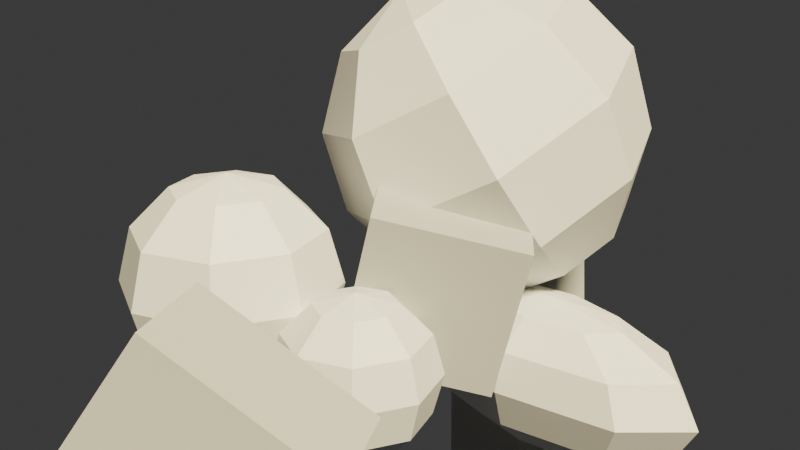# Source: cloud.blend  (saved by Blender 5.0.119; exported with 4.5.12 LTS)
import bpy
from mathutils import Matrix  # noqa: F401  (used for matrix-valued properties, if any)

bpy.ops.wm.read_factory_settings(use_empty=True)
scene = bpy.context.scene
scene.name = 'Scene'

# ---- collections
col_collection = bpy.data.collections.new('Collection'); scene.collection.children.link(col_collection)

# ---- materials (node trees are filled in below, after node groups)
mat_cloud = bpy.data.materials.new('cloud')
mat_cloud.alpha_threshold = 0.0
mat_cloud.use_backface_culling_lightprobe_volume = False
mat_cloud.roughness = 0.5
mat_cloud.line_color = (0.0, 0.0, 0.0, 1.0)
mat_lambertian_grey = bpy.data.materials.new('lambertian:grey')

# ---- material node trees
mat_cloud.use_nodes = True; mat_cloud.node_tree.nodes.clear()
_N = mat_cloud.node_tree.nodes; _L = mat_cloud.node_tree.links
n0 = _N.new('ShaderNodeOutputMaterial'); n0.name = 'Material Output'; n0.location = (200, 100)
n1 = _N.new('ShaderNodeBsdfPrincipled'); n1.name = 'Principled BSDF'; n1.location = (-200, 100)
_L.new(n1.outputs[0], n0.inputs[0])
n0.is_active_output = True
mat_lambertian_grey.use_nodes = True; mat_lambertian_grey.node_tree.nodes.clear()
_N = mat_lambertian_grey.node_tree.nodes; _L = mat_lambertian_grey.node_tree.links
n0 = _N.new('ShaderNodeOutputMaterial'); n0.name = 'Material Output'; n0.location = (200, 100)
n1 = _N.new('ShaderNodeBsdfDiffuse'); n1.name = 'Diffuse BSDF'; n1.location = (-200, 100)
n1.inputs[0].default_value = (0.4426, 0.4426, 0.4426, 1.0)
n1.inputs[1].default_value = 0.5
_L.new(n1.outputs[0], n0.inputs[0])
n0.is_active_output = True

# ---- world
world_world = bpy.data.worlds.new('World'); scene.world = world_world
world_world.use_nodes = True; world_world.node_tree.nodes.clear()
_N = world_world.node_tree.nodes; _L = world_world.node_tree.links
n0 = _N.new('ShaderNodeOutputWorld'); n0.name = 'World Output'; n0.location = (200, 100)
n1 = _N.new('ShaderNodeBackground'); n1.name = 'Background'; n1.location = (-200, 100)
n1.inputs[0].default_value = (0.05088, 0.05088, 0.05088, 1.0)
_L.new(n1.outputs[0], n0.inputs[0])
n0.is_active_output = True
world_world.color = (0.05088, 0.05088, 0.05088)
world_world.sun_shadow_jitter_overblur = 0.0

# ---- cameras
cam_camera = bpy.data.cameras.new('Camera')
cam_camera.clip_end = 100.0
cam_camera.ortho_scale = 7.314

# ---- lights
light_light = bpy.data.lights.new('Light', 'SUN')
light_light.color = (1.0, 0.8765, 0.5075)
light_light.angle = 0.1993
light_light.shadow_soft_size = 0.1
light_light.shadow_cascade_max_distance = 1000.0

# ---- meshes
me_sphere = bpy.data.meshes.new('Sphere')
me_sphere.from_pydata([(0.0, 0.0, 1.0), (0.0, 0.5, 0.866), (0.0, 1.0, 0.0), (0.0, 0.5, -0.866), (0.0, 0.0, -1.0), (0.3536, 0.3536, 0.866), (0.6124, 0.6124, 0.5), (0.7071, 0.7071, 0.0), (0.6124, 0.6124, -0.5), (0.3536, 0.3536, -0.866), (0.5, 0.0, 0.866), (0.866, 0.0, 0.5), (1.0, 0.0, 0.0), (0.866, 0.0, -0.5), (0.5, 0.0, -0.866), (0.3536, -0.3536, 0.866), (0.6124, -0.6124, 0.5), (0.7071, -0.7071, 0.0), (0.6124, -0.6124, -0.5), (0.3536, -0.3536, -0.866), (0.0, -0.5, 0.866), (0.0, -0.866, 0.5), (0.0, -1.0, 0.0), (0.0, -0.866, -0.5), (0.0, -0.5, -0.866), (-0.3536, -0.3536, 0.866), (-0.6124, -0.6124, 0.5), (-0.7071, -0.7071, 0.0), (-0.6124, -0.6124, -0.5), (-0.3536, -0.3536, -0.866), (-0.5, 0.0, 0.866), (-0.866, 0.0, 0.5), (-1.0, 0.0, 0.0), (-0.866, 0.0, -0.5), (-0.5, 0.0, -0.866), (-0.3536, 0.3536, 0.866), (-0.6124, 0.6124, 0.5), (-0.7071, 0.7071, 0.0), (-0.6124, 0.6124, -0.5), (-0.3536, 0.3536, -0.866), (0.0, 0.866, 0.5), (0.0, 0.866, -0.5)], [], [(3, 41, 8, 9), (2, 40, 6, 7), (1, 0, 5), (4, 3, 9), (41, 2, 7, 8), (40, 1, 5, 6), (9, 8, 13, 14), (7, 6, 11, 12), (5, 0, 10), (4, 9, 14), (8, 7, 12, 13), (6, 5, 10, 11), (12, 11, 16, 17), (10, 0, 15), (4, 14, 19), (13, 12, 17, 18), (11, 10, 15, 16), (14, 13, 18, 19), (15, 0, 20), (4, 19, 24), (18, 17, 22, 23), (16, 15, 20, 21), (19, 18, 23, 24), (17, 16, 21, 22), (4, 24, 29), (23, 22, 27, 28), (21, 20, 25, 26), (24, 23, 28, 29), (22, 21, 26, 27), (20, 0, 25), (4, 29, 34), (28, 27, 32, 33), (26, 25, 30, 31), (29, 28, 33, 34), (27, 26, 31, 32), (25, 0, 30), (4, 34, 39), (33, 32, 37, 38), (31, 30, 35, 36), (34, 33, 38, 39), (32, 31, 36, 37), (30, 0, 35), (38, 37, 2, 41), (36, 35, 1, 40), (39, 38, 41, 3), (37, 36, 40, 2), (35, 0, 1), (4, 39, 3)])
_uv = me_sphere.uv_layers.new(name='UVMap')
_uv.uv.foreach_set('vector', [0.75, 0.1667, 0.75, 0.3333, 0.625, 0.3333, 0.625, 0.1667, 0.75, 0.5, 0.75, 0.6667, 0.625, 0.6667, 0.625, 0.5, 0.75, 0.8333, 0.6875, 1.0, 0.625, 0.8333, 0.6875, 5.96e-08, 0.75, 0.1667, 0.625, 0.1667, 0.75, 0.3333, 0.75, 0.5, 0.625, 0.5, 0.625, 0.3333, 0.75, 0.6667, 0.75, 0.8333, 0.625, 0.8333, 0.625, 0.6667, 0.625, 0.1667, 0.625, 0.3333, 0.5, 0.3333, 0.5, 0.1667, 0.625, 0.5, 0.625, 0.6667, 0.5, 0.6667, 0.5, 0.5, 0.625, 0.8333, 0.5625, 1.0, 0.5, 0.8333, 0.5625, 5.96e-08, 0.625, 0.1667, 0.5, 0.1667, 0.625, 0.3333, 0.625, 0.5, 0.5, 0.5, 0.5, 0.3333, 0.625, 0.6667, 0.625, 0.8333, 0.5, 0.8333, 0.5, 0.6667, 0.5, 0.5, 0.5, 0.6667, 0.375, 0.6667, 0.375, 0.5, 0.5, 0.8333, 0.4375, 1.0, 0.375, 0.8333, 0.4375, 5.96e-08, 0.5, 0.1667, 0.375, 0.1667, 0.5, 0.3333, 0.5, 0.5, 0.375, 0.5, 0.375, 0.3333, 0.5, 0.6667, 0.5, 0.8333, 0.375, 0.8333, 0.375, 0.6667, 0.5, 0.1667, 0.5, 0.3333, 0.375, 0.3333, 0.375, 0.1667, 0.375, 0.8333, 0.3125, 1.0, 0.25, 0.8333, 0.3125, 5.96e-08, 0.375, 0.1667, 0.25, 0.1667, 0.375, 0.3333, 0.375, 0.5, 0.25, 0.5, 0.25, 0.3333, 0.375, 0.6667, 0.375, 0.8333, 0.25, 0.8333, 0.25, 0.6667, 0.375, 0.1667, 0.375, 0.3333, 0.25, 0.3333, 0.25, 0.1667, 0.375, 0.5, 0.375, 0.6667, 0.25, 0.6667, 0.25, 0.5, 0.1875, 5.96e-08, 0.25, 0.1667, 0.125, 0.1667, 0.25, 0.3333, 0.25, 0.5, 0.125, 0.5, 0.125, 0.3333, 0.25, 0.6667, 0.25, 0.8333, 0.125, 0.8333, 0.125, 0.6667, 0.25, 0.1667, 0.25, 0.3333, 0.125, 0.3333, 0.125, 0.1667, 0.25, 0.5, 0.25, 0.6667, 0.125, 0.6667, 0.125, 0.5, 0.25, 0.8333, 0.1875, 1.0, 0.125, 0.8333, 0.0625, 5.96e-08, 0.125, 0.1667, 0.0, 0.1667, 0.125, 0.3333, 0.125, 0.5, 0.0, 0.5, 0.0, 0.3333, 0.125, 0.6667, 0.125, 0.8333, 0.0, 0.8333, 0.0, 0.6667, 0.125, 0.1667, 0.125, 0.3333, 0.0, 0.3333, 0.0, 0.1667, 0.125, 0.5, 0.125, 0.6667, 0.0, 0.6667, 0.0, 0.5, 0.125, 0.8333, 0.0625, 1.0, 0.0, 0.8333, 0.9375, 5.96e-08, 1.0, 0.1667, 0.875, 0.1667, 1.0, 0.3333, 1.0, 0.5, 0.875, 0.5, 0.875, 0.3333, 1.0, 0.6667, 1.0, 0.8333, 0.875, 0.8333, 0.875, 0.6667, 1.0, 0.1667, 1.0, 0.3333, 0.875, 0.3333, 0.875, 0.1667, 1.0, 0.5, 1.0, 0.6667, 0.875, 0.6667, 0.875, 0.5, 1.0, 0.8333, 0.9375, 1.0, 0.875, 0.8333, 0.875, 0.3333, 0.875, 0.5, 0.75, 0.5, 0.75, 0.3333, 0.875, 0.6667, 0.875, 0.8333, 0.75, 0.8333, 0.75, 0.6667, 0.875, 0.1667, 0.875, 0.3333, 0.75, 0.3333, 0.75, 0.1667, 0.875, 0.5, 0.875, 0.6667, 0.75, 0.6667, 0.75, 0.5, 0.875, 0.8333, 0.8125, 1.0, 0.75, 0.8333, 0.8125, 5.96e-08, 0.875, 0.1667, 0.75, 0.1667])
me_sphere.materials.append(mat_cloud)
me_sphere.update()
me_cube_001 = bpy.data.meshes.new('Cube.001')
me_cube_001.from_pydata([(-1.0, -1.0, -1.0), (-1.0, -1.0, 1.0), (-1.0, 1.0, -1.0), (-1.0, 1.0, 1.0), (1.0, -1.0, -1.0), (1.0, -1.0, 1.0), (1.0, 1.0, -1.0), (1.0, 1.0, 1.0)], [], [(0, 1, 3, 2), (2, 3, 7, 6), (6, 7, 5, 4), (4, 5, 1, 0), (2, 6, 4, 0), (7, 3, 1, 5)])
_uv = me_cube_001.uv_layers.new(name='UVMap')
_uv.uv.foreach_set('vector', [0.375, 0.0, 0.625, 0.0, 0.625, 0.25, 0.375, 0.25, 0.375, 0.25, 0.625, 0.25, 0.625, 0.5, 0.375, 0.5, 0.375, 0.5, 0.625, 0.5, 0.625, 0.75, 0.375, 0.75, 0.375, 0.75, 0.625, 0.75, 0.625, 1.0, 0.375, 1.0, 0.125, 0.5, 0.375, 0.5, 0.375, 0.75, 0.125, 0.75, 0.625, 0.5, 0.875, 0.5, 0.875, 0.75, 0.625, 0.75])
me_cube_001.materials.append(mat_lambertian_grey)
me_cube_001.update()

# ---- objects
ob_cube = bpy.data.objects.new('Cube', me_sphere)
ob_light = bpy.data.objects.new('Light', light_light)
ob_camera = bpy.data.objects.new('Camera', cam_camera)
ob_cube_001 = bpy.data.objects.new('Cube.001', me_sphere)
ob_cube_002 = bpy.data.objects.new('Cube.002', me_sphere)
ob_cube_003 = bpy.data.objects.new('Cube.003', me_sphere)
ob_cube_004 = bpy.data.objects.new('Cube.004', me_cube_001)
ob_cube_005 = bpy.data.objects.new('Cube.005', me_cube_001)
ob_cube_006 = bpy.data.objects.new('Cube.006', me_cube_001)

# ---- transforms, parenting, visibility, modifiers, constraints
ob_cube.location = (-2.067e-16, -0.219, -0.9307)
ob_cube.scale = (1.688, 1.688, 1.688)
ob_cube.lock_rotations_4d = False
ob_cube.empty_display_type = 'ARROWS'
ob_cube.lineart.crease_threshold = 0.0
ob_light.location = (4.076, 1.005, 5.904)
ob_light.rotation_euler = (0.6503, 0.05522, 1.866)
ob_light.lock_rotations_4d = False
ob_light.empty_display_type = 'ARROWS'
ob_light.color = (0.0, 0.0, 0.0, 0.0)
ob_light.lineart.crease_threshold = 0.0
ob_camera.location = (19.04, 0.8786, 8.936)
ob_camera.rotation_euler = (1.226, -7.476e-07, 1.585)
ob_camera.lock_rotations_4d = False
ob_camera.empty_display_type = 'ARROWS'
ob_camera.color = (0.0, 0.0, 0.0, 0.0)
ob_camera.display_type = 'WIRE'
ob_camera.lineart.crease_threshold = 0.0
ob_cube_001.location = (-2.323, -2.935, 0.0)
ob_cube_001.rotation_euler = (0.0, -0.0, 0.7706)
ob_cube_001.scale = (2.374, 2.374, 2.374)
ob_cube_001.lock_rotations_4d = False
ob_cube_001.empty_display_type = 'ARROWS'
ob_cube_001.lineart.crease_threshold = 0.0
ob_cube_002.location = (-2.693, 3.758, -2.135)
ob_cube_002.rotation_euler = (0.0, -0.0, 0.7706)
ob_cube_002.scale = (3.8, 1.683, 1.683)
ob_cube_002.lock_rotations_4d = False
ob_cube_002.empty_display_type = 'ARROWS'
ob_cube_002.lineart.crease_threshold = 0.0
ob_cube_003.location = (-4.78, 2.446, 2.6)
ob_cube_003.rotation_euler = (0.5426, 1.147e-16, 3.19e-17)
ob_cube_003.scale = (3.631, 3.631, 3.631)
ob_cube_003.lock_rotations_4d = False
ob_cube_003.empty_display_type = 'ARROWS'
ob_cube_003.lineart.crease_threshold = 0.0
ob_cube_004.location = (6.005, -1.941, 0.8401)
ob_cube_004.rotation_euler = (-0.5897, -0.06916, -0.1989)
ob_cube_004.scale = (1.0, 1.587, 1.587)
ob_cube_005.location = (-1.704, 1.295, 0.1579)
ob_cube_005.rotation_euler = (-0.2239, 0.07191, -0.061)
ob_cube_005.scale = (1.0, 1.587, 1.618)
ob_cube_006.location = (-8.507, 3.533, -0.9995)
ob_cube_006.rotation_euler = (0.0, -0.3757, 0.0)
ob_cube_006.scale = (1.038, 1.639, 7.949)

# ---- collection membership
col_collection.objects.link(ob_cube)
col_collection.objects.link(ob_light)
col_collection.objects.link(ob_camera)
col_collection.objects.link(ob_cube_001)
col_collection.objects.link(ob_cube_002)
col_collection.objects.link(ob_cube_003)
col_collection.objects.link(ob_cube_004)
col_collection.objects.link(ob_cube_005)
col_collection.objects.link(ob_cube_006)

# ---- scene / render settings (as saved in the file)
scene.camera = ob_camera
scene.frame_start = 1; scene.frame_end = 250; scene.frame_set(1)
scene.render.engine = 'BLENDER_EEVEE_NEXT'
scene.render.bake_bias = 0.0
scene.render.bake_samples = 0
scene.cycles.sampling_pattern = 'TABULATED_SOBOL'
scene.eevee.use_volume_custom_range = False
bpy.context.view_layer.update()
